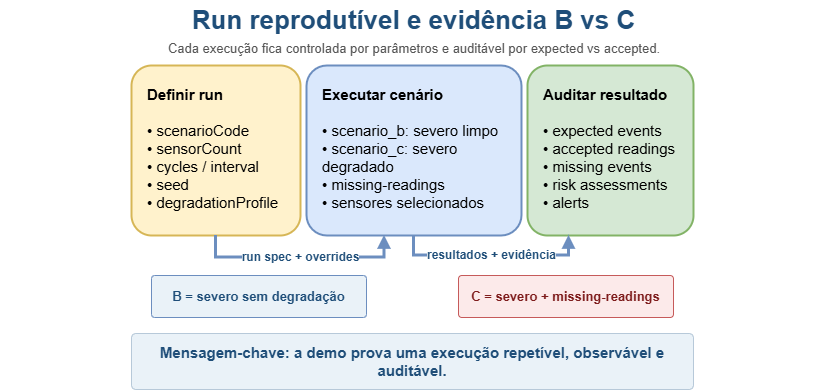

The diagram above was exported from draw.io. Its source (the exported page's mxGraphModel, read from the mxfile embedded in the PNG):
<mxGraphModel dx="1301" dy="431" grid="0" gridSize="10" guides="1" tooltips="1" connect="1" arrows="1" fold="1" page="0" pageScale="1" pageWidth="827" pageHeight="1169" math="0" shadow="0">
  <root>
    <mxCell id="0" />
    <mxCell id="1" parent="0" />
    <mxCell id="d3-title" parent="1" style="text;html=1;strokeColor=none;fillColor=none;align=center;verticalAlign=middle;whiteSpace=wrap;rounded=0;fontSize=26;fontStyle=1;fontColor=#1F4E79;" value="Run reprodutível e evidência B vs C" vertex="1">
      <mxGeometry height="40" width="827" x="-93" y="80" as="geometry" />
    </mxCell>
    <mxCell id="d3-subtitle" parent="1" style="text;html=1;strokeColor=none;fillColor=none;align=center;verticalAlign=middle;whiteSpace=wrap;rounded=0;fontSize=13;fontColor=#555555;" value="Cada execução fica controlada por parâmetros e auditável por expected vs accepted." vertex="1">
      <mxGeometry height="34" width="640" x="0.5" y="111" as="geometry" />
    </mxCell>
    <mxCell id="d3-define" parent="1" style="rounded=1;whiteSpace=wrap;html=1;arcSize=12;strokeWidth=2;fillColor=#FFF2CC;strokeColor=#D6B656;fontColor=#000000;fontSize=15;align=left;verticalAlign=top;spacing=16;" value="&lt;b&gt;Definir run&lt;/b&gt;&lt;br&gt;&lt;br&gt;• scenarioCode&lt;br&gt;• sensorCount&lt;br&gt;• cycles / interval&lt;br&gt;• seed&lt;br&gt;• degradationProfile" vertex="1">
      <mxGeometry height="170" width="169" x="38" y="145" as="geometry" />
    </mxCell>
    <mxCell id="d3-execute" parent="1" style="rounded=1;whiteSpace=wrap;html=1;arcSize=12;strokeWidth=2;fillColor=#DAE8FC;strokeColor=#6C8EBF;fontColor=#000000;fontSize=15;align=left;verticalAlign=top;spacing=16;" value="&lt;b&gt;Executar cenário&lt;/b&gt;&lt;br&gt;&lt;br&gt;• scenario_b: severo limpo&lt;br&gt;• scenario_c: severo degradado&lt;br&gt;• missing-readings&lt;br&gt;• sensores selecionados" vertex="1">
      <mxGeometry height="170" width="215" x="213" y="145" as="geometry" />
    </mxCell>
    <mxCell id="d3-audit" parent="1" style="rounded=1;whiteSpace=wrap;html=1;arcSize=12;strokeWidth=2;fillColor=#D5E8D4;strokeColor=#82B366;fontColor=#000000;fontSize=15;align=left;verticalAlign=top;spacing=16;" value="&lt;b&gt;Auditar resultado&lt;/b&gt;&lt;br&gt;&lt;br&gt;• expected events&lt;br&gt;• accepted readings&lt;br&gt;• missing events&lt;br&gt;• risk assessments&lt;br&gt;• alerts" vertex="1">
      <mxGeometry height="170" width="166" x="434" y="145" as="geometry" />
    </mxCell>
    <mxCell id="d3-arrow-1" edge="1" parent="1" source="d3-define" style="edgeStyle=orthogonalEdgeStyle;rounded=0;orthogonalLoop=1;jettySize=auto;html=1;strokeColor=#6C8EBF;strokeWidth=3;endArrow=block;endFill=1;fontSize=12;fontStyle=1;fontColor=#1F4E79;labelBackgroundColor=#FFFFFF;exitX=0.5;exitY=1;exitDx=0;exitDy=0;" target="d3-execute" value="run spec + overrides">
      <mxGeometry relative="1" as="geometry">
        <Array as="points">
          <mxPoint x="123" y="337" />
          <mxPoint x="291" y="337" />
        </Array>
      </mxGeometry>
    </mxCell>
    <mxCell id="d3-arrow-2" edge="1" parent="1" source="d3-execute" style="edgeStyle=orthogonalEdgeStyle;rounded=0;orthogonalLoop=1;jettySize=auto;html=1;strokeColor=#6C8EBF;strokeWidth=3;endArrow=block;endFill=1;fontSize=12;fontStyle=1;fontColor=#1F4E79;labelBackgroundColor=#FFFFFF;exitX=0.5;exitY=1;exitDx=0;exitDy=0;entryX=0.25;entryY=1;entryDx=0;entryDy=0;" target="d3-audit" value="resultados + evidência">
      <mxGeometry relative="1" as="geometry" />
    </mxCell>
    <mxCell id="d3-b" parent="1" style="rounded=1;whiteSpace=wrap;html=1;fillColor=#EAF2F8;strokeColor=#6C8EBF;fontColor=#1F4E79;fontStyle=1;fontSize=13;align=center;verticalAlign=middle;arcSize=8;" value="B = severo sem degradação" vertex="1">
      <mxGeometry height="42" width="215" x="58" y="355" as="geometry" />
    </mxCell>
    <mxCell id="d3-c" parent="1" style="rounded=1;whiteSpace=wrap;html=1;fillColor=#FCEAEA;strokeColor=#C65A5A;fontColor=#7F1D1D;fontStyle=1;fontSize=13;align=center;verticalAlign=middle;arcSize=8;" value="C = severo + missing-readings" vertex="1">
      <mxGeometry height="42" width="215" x="365" y="355" as="geometry" />
    </mxCell>
    <mxCell id="d3-footer" parent="1" style="rounded=1;whiteSpace=wrap;html=1;fillColor=#EAF2F8;strokeColor=#B7C9D9;fontColor=#1F4E79;fontStyle=1;fontSize=15;align=center;verticalAlign=middle;arcSize=8;" value="Mensagem-chave: a demo prova uma execução repetível, observável e auditável." vertex="1">
      <mxGeometry height="56" width="562" x="38" y="413" as="geometry" />
    </mxCell>
  </root>
</mxGraphModel>